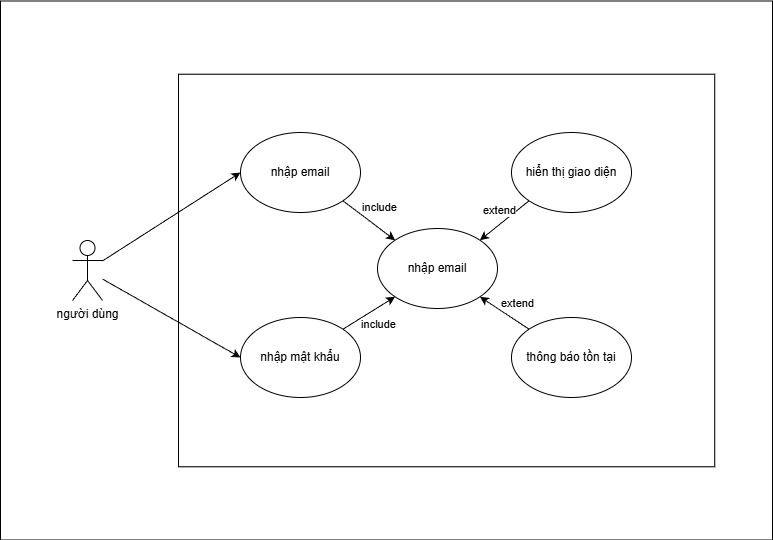

The diagram above was exported from draw.io. Its source (the exported page's mxGraphModel, read from the mxfile embedded in the PNG):
<mxGraphModel dx="1613" dy="929" grid="0" gridSize="10" guides="1" tooltips="1" connect="1" arrows="1" fold="1" page="1" pageScale="1" pageWidth="827" pageHeight="1169" background="#ffffff" math="0" shadow="0">
  <root>
    <mxCell id="0" />
    <mxCell id="1" parent="0" />
    <mxCell id="O6QHt6mFX8hVzfLr_y8I-20" value="" style="whiteSpace=wrap;html=1;strokeColor=default;" vertex="1" parent="1">
      <mxGeometry x="28" y="68.5" width="772" height="539" as="geometry" />
    </mxCell>
    <mxCell id="O6QHt6mFX8hVzfLr_y8I-17" value="" style="whiteSpace=wrap;html=1;" vertex="1" parent="1">
      <mxGeometry x="206" y="141.69" width="536.25" height="392.62" as="geometry" />
    </mxCell>
    <mxCell id="O6QHt6mFX8hVzfLr_y8I-47" style="rounded=0;orthogonalLoop=1;jettySize=auto;html=1;entryX=0;entryY=0.5;entryDx=0;entryDy=0;" edge="1" parent="1" source="O6QHt6mFX8hVzfLr_y8I-21" target="O6QHt6mFX8hVzfLr_y8I-43">
      <mxGeometry relative="1" as="geometry" />
    </mxCell>
    <mxCell id="O6QHt6mFX8hVzfLr_y8I-50" style="rounded=0;orthogonalLoop=1;jettySize=auto;html=1;entryX=0;entryY=0.5;entryDx=0;entryDy=0;" edge="1" parent="1" source="O6QHt6mFX8hVzfLr_y8I-21" target="O6QHt6mFX8hVzfLr_y8I-49">
      <mxGeometry relative="1" as="geometry" />
    </mxCell>
    <mxCell id="O6QHt6mFX8hVzfLr_y8I-21" value="người dùng" style="shape=umlActor;verticalLabelPosition=bottom;verticalAlign=top;html=1;outlineConnect=0;" vertex="1" parent="1">
      <mxGeometry x="100" y="308.01" width="30" height="60" as="geometry" />
    </mxCell>
    <mxCell id="O6QHt6mFX8hVzfLr_y8I-56" value="include" style="rounded=0;orthogonalLoop=1;jettySize=auto;html=1;exitX=1;exitY=1;exitDx=0;exitDy=0;entryX=0;entryY=0;entryDx=0;entryDy=0;" edge="1" parent="1" source="O6QHt6mFX8hVzfLr_y8I-43" target="O6QHt6mFX8hVzfLr_y8I-51">
      <mxGeometry x="0.0163" y="17" relative="1" as="geometry">
        <mxPoint as="offset" />
      </mxGeometry>
    </mxCell>
    <mxCell id="O6QHt6mFX8hVzfLr_y8I-43" value="nhập email" style="ellipse;whiteSpace=wrap;html=1;" vertex="1" parent="1">
      <mxGeometry x="268" y="200" width="120" height="80" as="geometry" />
    </mxCell>
    <mxCell id="O6QHt6mFX8hVzfLr_y8I-57" value="include" style="rounded=0;orthogonalLoop=1;jettySize=auto;html=1;exitX=1;exitY=0;exitDx=0;exitDy=0;entryX=0;entryY=1;entryDx=0;entryDy=0;" edge="1" parent="1" source="O6QHt6mFX8hVzfLr_y8I-49" target="O6QHt6mFX8hVzfLr_y8I-51">
      <mxGeometry x="0.0649" y="-15" relative="1" as="geometry">
        <mxPoint as="offset" />
      </mxGeometry>
    </mxCell>
    <mxCell id="O6QHt6mFX8hVzfLr_y8I-49" value="nhập mật khẩu" style="ellipse;whiteSpace=wrap;html=1;" vertex="1" parent="1">
      <mxGeometry x="268" y="385" width="120" height="80" as="geometry" />
    </mxCell>
    <mxCell id="O6QHt6mFX8hVzfLr_y8I-51" value="nhập email" style="ellipse;whiteSpace=wrap;html=1;" vertex="1" parent="1">
      <mxGeometry x="405" y="296" width="120" height="80" as="geometry" />
    </mxCell>
    <mxCell id="O6QHt6mFX8hVzfLr_y8I-54" value="extend" style="rounded=0;orthogonalLoop=1;jettySize=auto;html=1;exitX=0;exitY=1;exitDx=0;exitDy=0;entryX=1;entryY=0;entryDx=0;entryDy=0;" edge="1" parent="1" source="O6QHt6mFX8hVzfLr_y8I-52" target="O6QHt6mFX8hVzfLr_y8I-51">
      <mxGeometry x="-0.0748" y="-11" relative="1" as="geometry">
        <mxPoint as="offset" />
      </mxGeometry>
    </mxCell>
    <mxCell id="O6QHt6mFX8hVzfLr_y8I-52" value="hiển thị giao diện" style="ellipse;whiteSpace=wrap;html=1;" vertex="1" parent="1">
      <mxGeometry x="539" y="200" width="120" height="80" as="geometry" />
    </mxCell>
    <mxCell id="O6QHt6mFX8hVzfLr_y8I-55" value="extend" style="rounded=0;orthogonalLoop=1;jettySize=auto;html=1;exitX=0;exitY=0;exitDx=0;exitDy=0;entryX=1;entryY=1;entryDx=0;entryDy=0;" edge="1" parent="1" source="O6QHt6mFX8hVzfLr_y8I-53" target="O6QHt6mFX8hVzfLr_y8I-51">
      <mxGeometry x="-0.1908" y="-15" relative="1" as="geometry">
        <mxPoint as="offset" />
      </mxGeometry>
    </mxCell>
    <mxCell id="O6QHt6mFX8hVzfLr_y8I-53" value="thông báo tồn tại" style="ellipse;whiteSpace=wrap;html=1;" vertex="1" parent="1">
      <mxGeometry x="539" y="385" width="120" height="80" as="geometry" />
    </mxCell>
  </root>
</mxGraphModel>